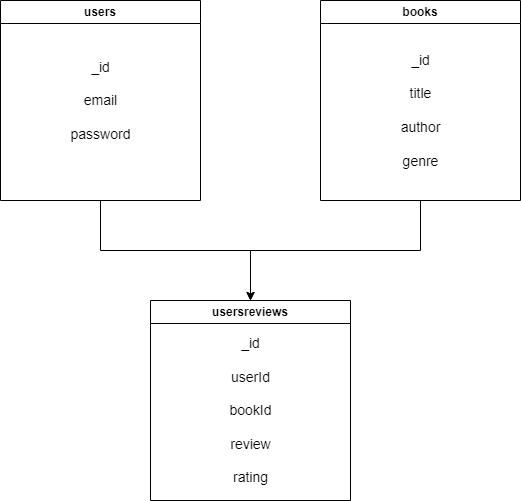

The diagram above was exported from draw.io. Its source (the exported page's mxGraphModel, read from the mxfile embedded in the PNG):
<mxGraphModel dx="880" dy="460" grid="1" gridSize="10" guides="1" tooltips="1" connect="1" arrows="1" fold="1" page="1" pageScale="1" pageWidth="827" pageHeight="1169" math="0" shadow="0">
  <root>
    <mxCell id="0" />
    <mxCell id="1" parent="0" />
    <mxCell id="yJNrVjVU_Krqca35Kete-11" style="edgeStyle=orthogonalEdgeStyle;rounded=0;orthogonalLoop=1;jettySize=auto;html=1;exitX=0.5;exitY=1;exitDx=0;exitDy=0;" edge="1" parent="1" source="yJNrVjVU_Krqca35Kete-2" target="yJNrVjVU_Krqca35Kete-9">
      <mxGeometry relative="1" as="geometry" />
    </mxCell>
    <mxCell id="yJNrVjVU_Krqca35Kete-2" value="users" style="swimlane;whiteSpace=wrap;html=1;" vertex="1" parent="1">
      <mxGeometry x="140" y="110" width="200" height="200" as="geometry" />
    </mxCell>
    <mxCell id="yJNrVjVU_Krqca35Kete-3" value="&lt;font style=&quot;font-size: 14px;&quot;&gt;_id&lt;/font&gt;&lt;div&gt;&lt;font style=&quot;font-size: 14px;&quot;&gt;&lt;br&gt;&lt;/font&gt;&lt;/div&gt;&lt;div&gt;&lt;font style=&quot;font-size: 14px;&quot;&gt;email&lt;br&gt;&lt;br&gt;password&lt;/font&gt;&lt;/div&gt;" style="text;html=1;align=center;verticalAlign=middle;resizable=0;points=[];autosize=1;strokeColor=none;fillColor=none;" vertex="1" parent="yJNrVjVU_Krqca35Kete-2">
      <mxGeometry x="60" y="50" width="80" height="100" as="geometry" />
    </mxCell>
    <mxCell id="yJNrVjVU_Krqca35Kete-12" style="edgeStyle=orthogonalEdgeStyle;rounded=0;orthogonalLoop=1;jettySize=auto;html=1;" edge="1" parent="1" source="yJNrVjVU_Krqca35Kete-7" target="yJNrVjVU_Krqca35Kete-9">
      <mxGeometry relative="1" as="geometry" />
    </mxCell>
    <mxCell id="yJNrVjVU_Krqca35Kete-7" value="books" style="swimlane;whiteSpace=wrap;html=1;" vertex="1" parent="1">
      <mxGeometry x="460" y="110" width="200" height="200" as="geometry" />
    </mxCell>
    <mxCell id="yJNrVjVU_Krqca35Kete-8" value="&lt;font style=&quot;font-size: 14px;&quot;&gt;_id&lt;/font&gt;&lt;div&gt;&lt;font style=&quot;font-size: 14px;&quot;&gt;&lt;br&gt;&lt;/font&gt;&lt;/div&gt;&lt;div&gt;&lt;font style=&quot;font-size: 14px;&quot;&gt;title&lt;/font&gt;&lt;/div&gt;&lt;div&gt;&lt;font style=&quot;font-size: 14px;&quot;&gt;&lt;br&gt;author&lt;/font&gt;&lt;/div&gt;&lt;div&gt;&lt;font style=&quot;font-size: 14px;&quot;&gt;&lt;br&gt;&lt;/font&gt;&lt;/div&gt;&lt;div&gt;&lt;font style=&quot;font-size: 14px;&quot;&gt;genre&lt;/font&gt;&lt;/div&gt;" style="text;html=1;align=center;verticalAlign=middle;resizable=0;points=[];autosize=1;strokeColor=none;fillColor=none;" vertex="1" parent="yJNrVjVU_Krqca35Kete-7">
      <mxGeometry x="70" y="45" width="60" height="130" as="geometry" />
    </mxCell>
    <mxCell id="yJNrVjVU_Krqca35Kete-9" value="usersreviews" style="swimlane;whiteSpace=wrap;html=1;" vertex="1" parent="1">
      <mxGeometry x="290" y="410" width="200" height="200" as="geometry" />
    </mxCell>
    <mxCell id="yJNrVjVU_Krqca35Kete-10" value="&lt;font style=&quot;font-size: 14px;&quot;&gt;_id&lt;/font&gt;&lt;div&gt;&lt;font style=&quot;font-size: 14px;&quot;&gt;&lt;br&gt;&lt;/font&gt;&lt;/div&gt;&lt;div&gt;&lt;span style=&quot;font-size: 14px;&quot;&gt;userId&lt;br&gt;&lt;br&gt;&lt;/span&gt;&lt;/div&gt;&lt;div&gt;&lt;font style=&quot;font-size: 14px;&quot;&gt;bookId&lt;/font&gt;&lt;/div&gt;&lt;div&gt;&lt;font style=&quot;font-size: 14px;&quot;&gt;&lt;br&gt;&lt;/font&gt;&lt;/div&gt;&lt;div&gt;&lt;font style=&quot;font-size: 14px;&quot;&gt;review&lt;/font&gt;&lt;/div&gt;&lt;div&gt;&lt;font style=&quot;font-size: 14px;&quot;&gt;&lt;br&gt;&lt;/font&gt;&lt;/div&gt;&lt;div&gt;&lt;font style=&quot;font-size: 14px;&quot;&gt;rating&lt;/font&gt;&lt;/div&gt;" style="text;html=1;align=center;verticalAlign=middle;resizable=0;points=[];autosize=1;strokeColor=none;fillColor=none;" vertex="1" parent="yJNrVjVU_Krqca35Kete-9">
      <mxGeometry x="65" y="30" width="70" height="160" as="geometry" />
    </mxCell>
  </root>
</mxGraphModel>